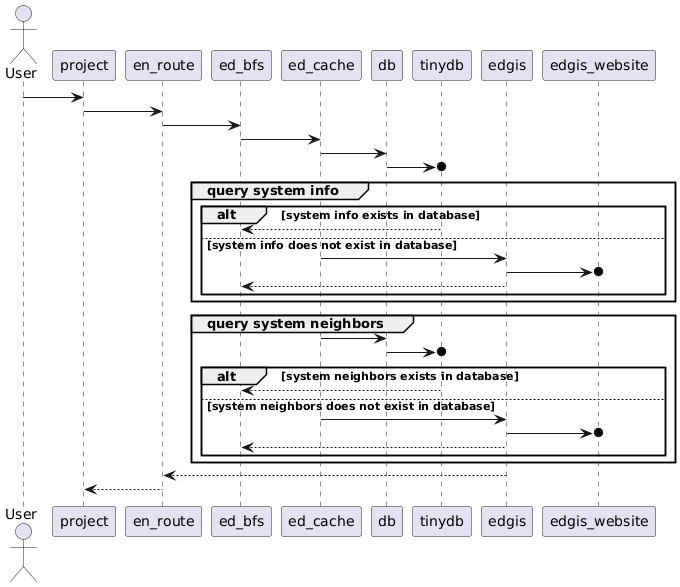

The diagram above was rendered by PlantUML. Its source (embedded in the PNG):
@startuml
actor User order 10
participant project order 20
participant en_route order 30
participant ed_bfs order 40
participant ed_cache order 50
participant db order 60
participant tinydb order 70
participant edgis order 80
participant edgis_website order 90

User -> project
project -> en_route
en_route -> ed_bfs
ed_bfs -> ed_cache
ed_cache -> db
db ->o tinydb
group query system info
alt system info exists in database
tinydb --> ed_bfs
else system info does not exist in database
ed_cache -> edgis
edgis ->o edgis_website
edgis --> ed_bfs
end
end
group query system neighbors
ed_cache -> db
db ->o tinydb
alt system neighbors exists in database
tinydb --> ed_bfs
else system neighbors does not exist in database
ed_cache -> edgis
edgis ->o edgis_website
edgis --> ed_bfs
end
end
edgis --> en_route
en_route --> project
@enduml